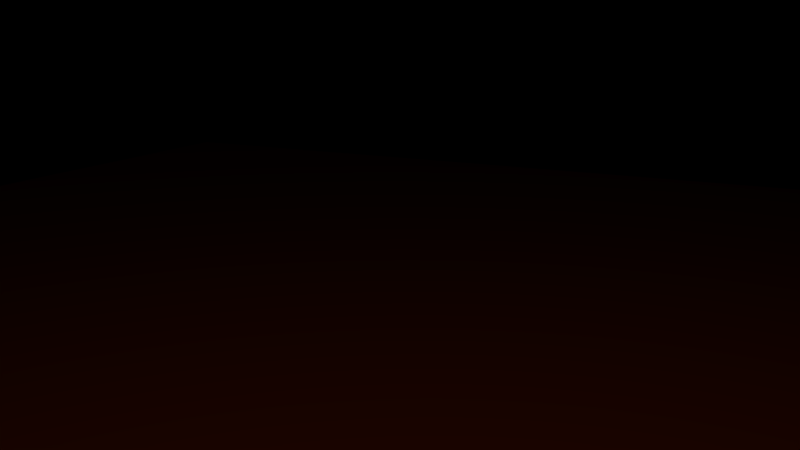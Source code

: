 # Source: SK_Kamin_mit_Feuer.blend  (saved by Blender 2.76.0; exported with 4.5.12 LTS)
import bpy
from mathutils import Matrix  # noqa: F401  (used for matrix-valued properties, if any)

bpy.ops.wm.read_factory_settings(use_empty=True)
scene = bpy.context.scene
scene.name = 'Scene'

# ---- collections
col_collection_1 = bpy.data.collections.new('Collection 1'); scene.collection.children.link(col_collection_1)
col_socken = bpy.data.collections.new('Socken')  # instanced only; not linked into the scene
col_fire = bpy.data.collections.new('Fire')  # instanced only; not linked into the scene
col_kamin = bpy.data.collections.new('Kamin')  # instanced only; not linked into the scene

# ---- materials (node trees are filled in below, after node groups)
mat_material = bpy.data.materials.new('Material')
mat_material.alpha_threshold = 0.0
mat_material.roughness = 0.5

# ---- material node trees
mat_material.use_nodes = True; mat_material.node_tree.nodes.clear()
_N = mat_material.node_tree.nodes; _L = mat_material.node_tree.links
n0 = _N.new('ShaderNodeOutputMaterial'); n0.name = 'Material Output'; n0.location = (300, 300)
n1 = _N.new('ShaderNodeBsdfDiffuse'); n1.name = 'Diffuse BSDF'; n1.location = (10, 300)
n1.inputs[0].default_value = (0.1523, 0.03472, 0.0, 1.0)
_L.new(n1.outputs[0], n0.inputs[0])
n0.is_active_output = True

# ---- world
world_world = bpy.data.worlds.new('World'); scene.world = world_world
world_world.color = (0.0, 0.0, 0.0)
world_world.use_sun_shadow = False
world_world.sun_shadow_jitter_overblur = 0.0
world_world.cycles.sampling_method = 'MANUAL'
world_world.cycles.sample_map_resolution = 256

# ---- cameras
cam_camera = bpy.data.cameras.new('Camera')
cam_camera.clip_end = 100.0
cam_camera.lens = 35.0
cam_camera.sensor_width = 32.0
cam_camera.sensor_height = 18.0
cam_camera.ortho_scale = 7.314
cam_camera.dof.focus_distance = 0.0

# ---- lights
light_area = bpy.data.lights.new('Area', 'AREA')
light_area.color = (1.0, 0.5626, 0.04882)
light_area.transmission_factor = 0.0
light_area.energy = 70.69
light_area.shadow_buffer_clip_start = 0.5
light_area.shadow_soft_size = 0.1
light_area.shadow_maximum_resolution = 0.006
light_area.use_absolute_resolution = True
light_area.size = 0.1
light_area.size_y = 0.1
light_area.cycles.use_multiple_importance_sampling = False

# ---- meshes
me_plane = bpy.data.meshes.new('Plane')
me_plane.from_pydata([(-1.0, -1.0, 0.0), (1.0, -1.0, 0.0), (-1.0, 1.0, 0.0), (1.0, 1.0, 0.0)], [], [(0, 1, 3, 2)])
me_plane.materials.append(mat_material)
me_plane.use_remesh_preserve_volume = False
me_plane.use_remesh_preserve_attributes = False
me_plane.use_mirror_vertex_groups = False
me_plane.update()

# ---- objects
ob_socken = bpy.data.objects.new('Socken', None)
ob_area = bpy.data.objects.new('Area', light_area)
ob_fire = bpy.data.objects.new('Fire', None)
ob_kamin = bpy.data.objects.new('Kamin', None)
ob_plane = bpy.data.objects.new('Plane', me_plane)
ob_camera = bpy.data.objects.new('Camera', cam_camera)
ob_sphere = bpy.data.objects.new('Sphere', None)

# ---- transforms, parenting, visibility, modifiers, constraints
ob_socken.location = (1.409, -0.4082, 1.291)
ob_socken.scale = (0.5191, 0.5191, 0.5191)
ob_socken.empty_image_offset = (0.0, 0.0)
ob_socken.show_instancer_for_render = False
ob_socken.instance_type = 'COLLECTION'
ob_socken.lineart.crease_threshold = 0.0
ob_area.location = (6.515, 3.893, 6.882)
ob_area.rotation_euler = (0.0, 0.7854, 0.6984)
ob_area.lineart.crease_threshold = 0.0
ob_fire.location = (0.7418, 0.0, 0.1023)
ob_fire.scale = (1.537, 1.537, 1.537)
ob_fire.empty_image_offset = (0.0, 0.0)
ob_fire.show_instancer_for_render = False
ob_fire.instance_type = 'COLLECTION'
ob_fire.lineart.crease_threshold = 0.0
ob_kamin.location = (-0.157, 0.0, -0.02164)
ob_kamin.scale = (1.537, 1.537, 1.537)
ob_kamin.empty_image_offset = (0.0, 0.0)
ob_kamin.show_instancer_for_render = False
ob_kamin.instance_type = 'COLLECTION'
ob_kamin.lineart.crease_threshold = 0.0
ob_plane.location = (0.0, 0.0, 0.0)
ob_plane.scale = (9.606, 9.606, 9.606)
ob_plane.lineart.crease_threshold = 0.0
ob_camera.location = (6.463, 3.131, 2.99)
ob_camera.rotation_euler = (1.328, -1.138e-05, 2.022)
ob_camera.lock_rotations_4d = False
ob_camera.empty_display_type = 'ARROWS'
ob_camera.color = (0.0, 0.0, 0.0, 0.0)
ob_camera.display_type = 'WIRE'
ob_camera.lineart.crease_threshold = 0.0
ob_sphere.location = (0.0, 0.0, 0.0)
ob_socken.instance_collection = col_socken
ob_fire.instance_collection = col_fire
ob_kamin.instance_collection = col_kamin

# ---- collection membership
col_collection_1.objects.link(ob_socken)
col_collection_1.objects.link(ob_area)
col_collection_1.objects.link(ob_fire)
col_collection_1.objects.link(ob_kamin)
col_collection_1.objects.link(ob_plane)
col_collection_1.objects.link(ob_camera)
col_collection_1.objects.link(ob_sphere)

# ---- scene / render settings (as saved in the file)
scene.camera = ob_camera
scene.frame_start = 1; scene.frame_end = 175; scene.frame_set(122)
scene.render.engine = 'CYCLES'
scene.render.resolution_percentage = 50
scene.render.dither_intensity = 0.0
scene.render.use_border = True
scene.render.border_min_x = 0.08945
scene.render.border_min_y = 0.1096
scene.render.border_max_x = 0.7641
scene.render.border_max_y = 0.9713
scene.cycles.use_denoising = False
scene.cycles.samples = 200
scene.cycles.sampling_pattern = 'TABULATED_SOBOL'
scene.cycles.light_sampling_threshold = 0.0
scene.cycles.use_adaptive_sampling = False
scene.cycles.use_light_tree = False
scene.cycles.caustics_reflective = False
scene.cycles.caustics_refractive = False
scene.cycles.diffuse_bounces = 12
scene.cycles.glossy_bounces = 8
scene.cycles.transparent_max_bounces = 12
scene.cycles.pixel_filter_type = 'GAUSSIAN'
scene.cycles.sample_clamp_indirect = 0.0
scene.view_settings.view_transform = 'Standard'
bpy.context.view_layer.update()
